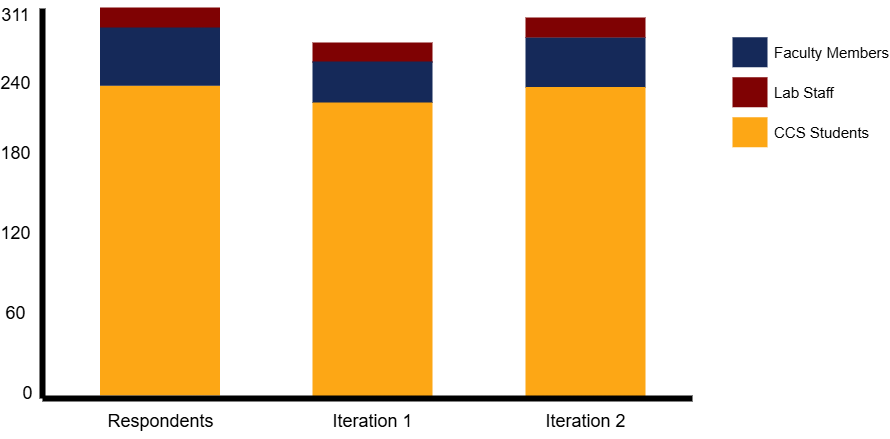

The diagram above was exported from draw.io. Its source (the exported page's mxGraphModel, read from the mxfile embedded in the PNG):
<mxGraphModel dx="-938" dy="-86" grid="1" gridSize="10" guides="1" tooltips="1" connect="1" arrows="1" fold="1" page="1" pageScale="1" pageWidth="1169" pageHeight="827" background="none" math="0" shadow="0">
  <root>
    <mxCell id="0" />
    <mxCell id="1" parent="0" />
    <mxCell id="CeqZRmBBTuV_-bkUu6ih-783" value="" style="whiteSpace=wrap;fillColor=#152959;gradientColor=none;gradientDirection=east;strokeColor=none;html=1;fontColor=#23445d;" vertex="1" parent="1">
      <mxGeometry x="2923" y="1238.75" width="120" height="50.5" as="geometry" />
    </mxCell>
    <mxCell id="CeqZRmBBTuV_-bkUu6ih-779" value="" style="whiteSpace=wrap;fillColor=#FDA715;gradientColor=none;gradientDirection=east;strokeColor=none;html=1;fontColor=#23445d;" vertex="1" parent="1">
      <mxGeometry x="2923" y="1288.5" width="120" height="310" as="geometry" />
    </mxCell>
    <mxCell id="CeqZRmBBTuV_-bkUu6ih-778" value="" style="whiteSpace=wrap;fillColor=#FDA715;gradientColor=none;gradientDirection=east;strokeColor=none;html=1;fontColor=#23445d;" vertex="1" parent="1">
      <mxGeometry x="2710" y="1303.5" width="120" height="294" as="geometry" />
    </mxCell>
    <mxCell id="732" value="" style="whiteSpace=wrap;fillColor=#FDA715;gradientColor=none;gradientDirection=east;strokeColor=none;html=1;fontColor=#23445d;" parent="1" vertex="1">
      <mxGeometry x="2497.5" y="1287" width="120" height="310" as="geometry" />
    </mxCell>
    <mxCell id="729" value="" style="whiteSpace=wrap;fillColor=#152959;gradientColor=none;gradientDirection=east;strokeColor=none;html=1;fontColor=#23445d;" parent="1" vertex="1">
      <mxGeometry x="2497.5" y="1220" width="120" height="67.25" as="geometry" />
    </mxCell>
    <mxCell id="736" value="Respondents" style="text;spacingTop=-5;align=center;verticalAlign=middle;fontStyle=0;html=1;fontSize=18;points=[];strokeColor=none;" parent="1" vertex="1">
      <mxGeometry x="2497.5" y="1610" width="120" height="30" as="geometry" />
    </mxCell>
    <mxCell id="738" value="Iteration 1" style="text;spacingTop=-5;align=center;verticalAlign=middle;fontStyle=0;html=1;fontSize=18;points=[];strokeColor=none;" parent="1" vertex="1">
      <mxGeometry x="2710" y="1610" width="120" height="30" as="geometry" />
    </mxCell>
    <mxCell id="746" value="0" style="text;spacingTop=-5;align=center;verticalAlign=middle;fontStyle=0;html=1;fontSize=18;points=[]" parent="1" vertex="1">
      <mxGeometry x="2410" y="1580" width="30" height="34.5" as="geometry" />
    </mxCell>
    <mxCell id="752" value="Iteration 2" style="text;spacingTop=-5;align=center;verticalAlign=middle;fontStyle=0;html=1;fontSize=18;points=[];strokeColor=none;" parent="1" vertex="1">
      <mxGeometry x="2922.5" y="1610" width="120" height="30" as="geometry" />
    </mxCell>
    <mxCell id="CeqZRmBBTuV_-bkUu6ih-753" value="" style="whiteSpace=wrap;fillColor=#7F0203;gradientColor=none;gradientDirection=east;strokeColor=none;html=1;fontColor=#23445d;" vertex="1" parent="1">
      <mxGeometry x="2497.5" y="1209" width="120" height="20" as="geometry" />
    </mxCell>
    <mxCell id="CeqZRmBBTuV_-bkUu6ih-760" value="311" style="text;spacingTop=-5;align=center;verticalAlign=middle;fontStyle=0;html=1;fontSize=18;points=[]" vertex="1" parent="1">
      <mxGeometry x="2397.5" y="1201.75" width="30" height="34.5" as="geometry" />
    </mxCell>
    <mxCell id="CeqZRmBBTuV_-bkUu6ih-762" value="" style="endArrow=none;html=1;rounded=0;strokeWidth=6;" edge="1" parent="1">
      <mxGeometry width="50" height="50" relative="1" as="geometry">
        <mxPoint x="2440" y="1600" as="sourcePoint" />
        <mxPoint x="3090" y="1600" as="targetPoint" />
      </mxGeometry>
    </mxCell>
    <mxCell id="CeqZRmBBTuV_-bkUu6ih-763" value="" style="endArrow=none;html=1;rounded=0;strokeWidth=6;" edge="1" parent="1">
      <mxGeometry width="50" height="50" relative="1" as="geometry">
        <mxPoint x="2440" y="1210" as="sourcePoint" />
        <mxPoint x="2440" y="1600" as="targetPoint" />
      </mxGeometry>
    </mxCell>
    <mxCell id="CeqZRmBBTuV_-bkUu6ih-764" value="60" style="text;spacingTop=-5;align=center;verticalAlign=middle;fontStyle=0;html=1;fontSize=18;points=[]" vertex="1" parent="1">
      <mxGeometry x="2397.5" y="1500" width="30" height="34.5" as="geometry" />
    </mxCell>
    <mxCell id="CeqZRmBBTuV_-bkUu6ih-765" value="120" style="text;spacingTop=-5;align=center;verticalAlign=middle;fontStyle=0;html=1;fontSize=18;points=[]" vertex="1" parent="1">
      <mxGeometry x="2397.5" y="1420" width="30" height="34.5" as="geometry" />
    </mxCell>
    <mxCell id="CeqZRmBBTuV_-bkUu6ih-766" value="180" style="text;spacingTop=-5;align=center;verticalAlign=middle;fontStyle=0;html=1;fontSize=18;points=[]" vertex="1" parent="1">
      <mxGeometry x="2397.5" y="1340" width="30" height="34.5" as="geometry" />
    </mxCell>
    <mxCell id="CeqZRmBBTuV_-bkUu6ih-767" value="240" style="text;spacingTop=-5;align=center;verticalAlign=middle;fontStyle=0;html=1;fontSize=18;points=[]" vertex="1" parent="1">
      <mxGeometry x="2397.5" y="1270" width="30" height="34.5" as="geometry" />
    </mxCell>
    <mxCell id="CeqZRmBBTuV_-bkUu6ih-768" value="" style="whiteSpace=wrap;fillColor=#152959;gradientColor=none;gradientDirection=east;strokeColor=none;html=1;fontColor=#23445d;" vertex="1" parent="1">
      <mxGeometry x="3130" y="1238.75" width="35.000000000000114" height="30.000000000000227" as="geometry" />
    </mxCell>
    <mxCell id="CeqZRmBBTuV_-bkUu6ih-770" value="" style="whiteSpace=wrap;fillColor=#FDA715;gradientColor=none;gradientDirection=east;strokeColor=none;html=1;fontColor=#23445d;" vertex="1" parent="1">
      <mxGeometry x="3130" y="1318.75" width="35.000000000000114" height="30.000000000000227" as="geometry" />
    </mxCell>
    <mxCell id="CeqZRmBBTuV_-bkUu6ih-771" value="CCS Students" style="text;spacingTop=-5;html=1;points=[];fontSize=15;" vertex="1" parent="1">
      <mxGeometry x="3170" y="1323.75" width="80" height="20" as="geometry" />
    </mxCell>
    <mxCell id="CeqZRmBBTuV_-bkUu6ih-772" value="" style="whiteSpace=wrap;fillColor=#7F0203;gradientColor=none;gradientDirection=east;strokeColor=none;html=1;fontColor=#23445d;aspect=fixed;" vertex="1" parent="1">
      <mxGeometry x="3130" y="1278.75" width="35" height="30.000000000000227" as="geometry" />
    </mxCell>
    <mxCell id="CeqZRmBBTuV_-bkUu6ih-773" value="Lab Staff" style="text;spacingTop=-5;html=1;points=[];fontSize=15;" vertex="1" parent="1">
      <mxGeometry x="3170" y="1283.75" width="80" height="20" as="geometry" />
    </mxCell>
    <mxCell id="CeqZRmBBTuV_-bkUu6ih-775" value="Faculty Members" style="text;spacingTop=-5;html=1;points=[];fontSize=15;" vertex="1" parent="1">
      <mxGeometry x="3170" y="1243.75" width="80" height="20" as="geometry" />
    </mxCell>
    <mxCell id="CeqZRmBBTuV_-bkUu6ih-780" value="" style="whiteSpace=wrap;fillColor=#7F0203;gradientColor=none;gradientDirection=east;strokeColor=none;html=1;fontColor=#23445d;" vertex="1" parent="1">
      <mxGeometry x="2710" y="1244" width="120" height="20" as="geometry" />
    </mxCell>
    <mxCell id="CeqZRmBBTuV_-bkUu6ih-781" value="" style="whiteSpace=wrap;fillColor=#7F0203;gradientColor=none;gradientDirection=east;strokeColor=none;html=1;fontColor=#23445d;" vertex="1" parent="1">
      <mxGeometry x="2923" y="1219" width="120" height="20" as="geometry" />
    </mxCell>
    <mxCell id="CeqZRmBBTuV_-bkUu6ih-782" value="" style="whiteSpace=wrap;fillColor=#152959;gradientColor=none;gradientDirection=east;strokeColor=none;html=1;fontColor=#23445d;" vertex="1" parent="1">
      <mxGeometry x="2710" y="1263" width="120" height="41" as="geometry" />
    </mxCell>
  </root>
</mxGraphModel>